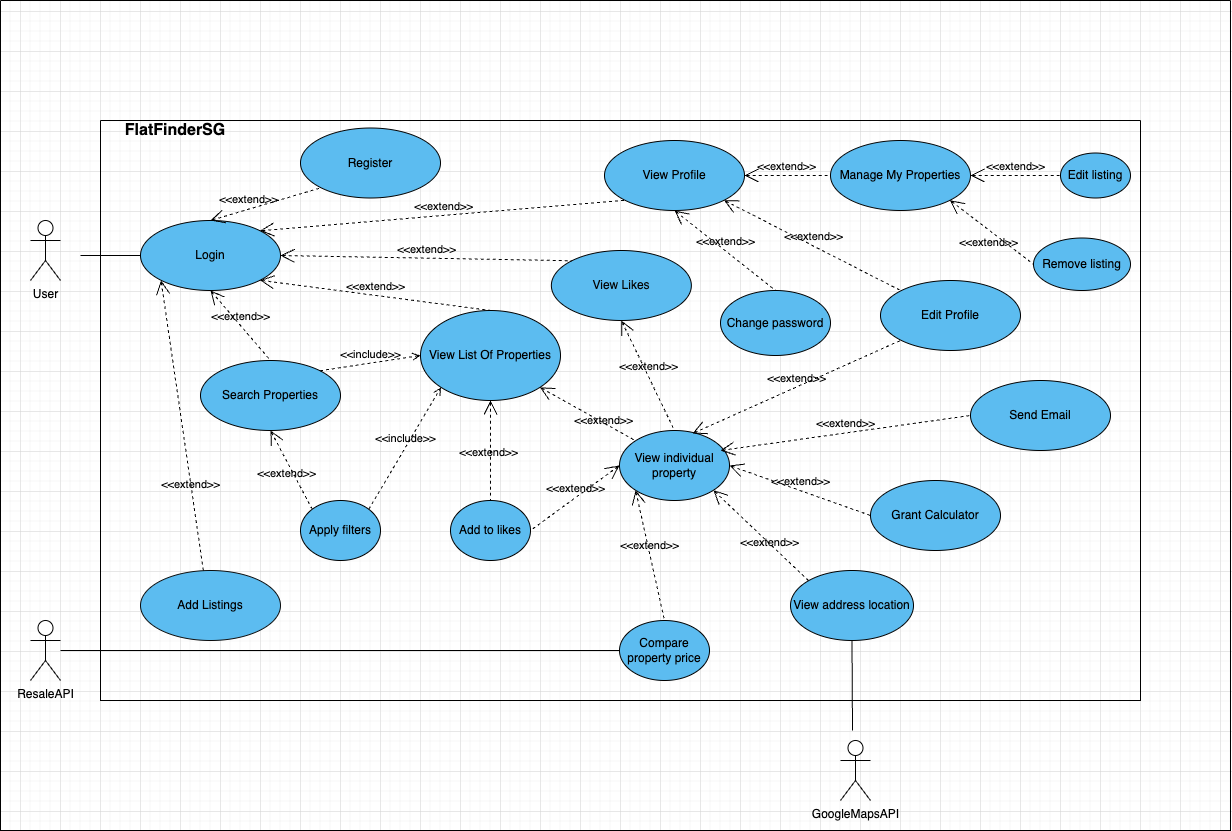

The diagram above was exported from draw.io. Its source (the exported page's mxGraphModel, read from the mxfile embedded in the PNG):
<mxGraphModel dx="2318" dy="2012" grid="1" gridSize="10" guides="1" tooltips="1" connect="1" arrows="1" fold="1" page="1" pageScale="1" pageWidth="827" pageHeight="1169" math="0" shadow="0">
  <root>
    <mxCell id="0" />
    <mxCell id="1" parent="0" />
    <mxCell id="Dlr-11RZOiJUKafuxk2v-1" value="" style="swimlane;startSize=0;" parent="1" vertex="1">
      <mxGeometry x="-160" y="30" width="1040" height="580" as="geometry">
        <mxRectangle x="100" y="50" width="50" height="40" as="alternateBounds" />
      </mxGeometry>
    </mxCell>
    <mxCell id="Dlr-11RZOiJUKafuxk2v-40" value="FlatFinderSG" style="text;html=1;strokeColor=none;fillColor=none;align=center;verticalAlign=middle;whiteSpace=wrap;rounded=0;fontSize=16;fontStyle=1" parent="Dlr-11RZOiJUKafuxk2v-1" vertex="1">
      <mxGeometry x="50" width="50" height="20" as="geometry" />
    </mxCell>
    <mxCell id="SjKNvRVlifRzU9CcO7Dh-1" value="" style="swimlane;startSize=0;fontSize=16;" parent="1" vertex="1">
      <mxGeometry x="-260" y="-90" width="1230" height="830" as="geometry" />
    </mxCell>
    <mxCell id="Dlr-11RZOiJUKafuxk2v-13" value="Remove listing" style="ellipse;whiteSpace=wrap;html=1;fillColor=#5cbcf0;fontColor=#000000;strokeColor=#000000;" parent="SjKNvRVlifRzU9CcO7Dh-1" vertex="1">
      <mxGeometry x="1033" y="237.5" width="97" height="52.5" as="geometry" />
    </mxCell>
    <mxCell id="Dlr-11RZOiJUKafuxk2v-15" value="Edit listing" style="ellipse;whiteSpace=wrap;html=1;fillColor=#5cbcf0;fontColor=#000000;strokeColor=#000000;" parent="SjKNvRVlifRzU9CcO7Dh-1" vertex="1">
      <mxGeometry x="1060" y="152.5" width="70" height="45" as="geometry" />
    </mxCell>
    <mxCell id="Dlr-11RZOiJUKafuxk2v-33" value="Change password" style="ellipse;whiteSpace=wrap;html=1;fillColor=#5cbcf0;fontColor=#000000;strokeColor=#000000;" parent="SjKNvRVlifRzU9CcO7Dh-1" vertex="1">
      <mxGeometry x="720" y="290" width="110" height="65" as="geometry" />
    </mxCell>
    <mxCell id="Dlr-11RZOiJUKafuxk2v-24" value="Edit Profile" style="ellipse;whiteSpace=wrap;html=1;fillColor=#5cbcf0;fontColor=#000000;strokeColor=#000000;" parent="SjKNvRVlifRzU9CcO7Dh-1" vertex="1">
      <mxGeometry x="880" y="280" width="140" height="70" as="geometry" />
    </mxCell>
    <mxCell id="Dlr-11RZOiJUKafuxk2v-21" value="View Likes" style="ellipse;whiteSpace=wrap;html=1;fillColor=#5cbcf0;fontColor=#050505;strokeColor=#000000;" parent="SjKNvRVlifRzU9CcO7Dh-1" vertex="1">
      <mxGeometry x="550.86" y="250" width="140" height="70" as="geometry" />
    </mxCell>
    <mxCell id="Dlr-11RZOiJUKafuxk2v-47" value="ResaleAPI" style="shape=umlActor;html=1;verticalLabelPosition=bottom;verticalAlign=top;align=center;" parent="SjKNvRVlifRzU9CcO7Dh-1" vertex="1">
      <mxGeometry x="30" y="620" width="30" height="60" as="geometry" />
    </mxCell>
    <mxCell id="Dlr-11RZOiJUKafuxk2v-12" value="Add to likes" style="ellipse;whiteSpace=wrap;html=1;fillColor=#5cbcf0;fontColor=#000000;strokeColor=#000000;" parent="SjKNvRVlifRzU9CcO7Dh-1" vertex="1">
      <mxGeometry x="450" y="500" width="80" height="60" as="geometry" />
    </mxCell>
    <mxCell id="Dlr-11RZOiJUKafuxk2v-7" value="Search Properties" style="ellipse;whiteSpace=wrap;html=1;fillColor=#5cbcf0;fontColor=#000000;strokeColor=#000000;" parent="SjKNvRVlifRzU9CcO7Dh-1" vertex="1">
      <mxGeometry x="200" y="360" width="140" height="70" as="geometry" />
    </mxCell>
    <mxCell id="Dlr-11RZOiJUKafuxk2v-46" value="GoogleMapsAPI" style="shape=umlActor;html=1;verticalLabelPosition=bottom;verticalAlign=top;align=center;" parent="SjKNvRVlifRzU9CcO7Dh-1" vertex="1">
      <mxGeometry x="840" y="740" width="30" height="60" as="geometry" />
    </mxCell>
    <mxCell id="KzRGIiaS9-wAwQnPeECT-4" value="" style="edgeStyle=none;html=1;endArrow=none;verticalAlign=bottom;rounded=0;exitX=0;exitY=0.5;exitDx=0;exitDy=0;" parent="SjKNvRVlifRzU9CcO7Dh-1" source="KzRGIiaS9-wAwQnPeECT-2" target="Dlr-11RZOiJUKafuxk2v-47" edge="1">
      <mxGeometry width="160" relative="1" as="geometry">
        <mxPoint x="520" y="440" as="sourcePoint" />
        <mxPoint x="80" y="630" as="targetPoint" />
      </mxGeometry>
    </mxCell>
    <mxCell id="KzRGIiaS9-wAwQnPeECT-6" value="Apply filters" style="ellipse;whiteSpace=wrap;html=1;fillColor=#5cbcf0;fontColor=#000000;strokeColor=#000000;" parent="SjKNvRVlifRzU9CcO7Dh-1" vertex="1">
      <mxGeometry x="300" y="500" width="80" height="60" as="geometry" />
    </mxCell>
    <mxCell id="KzRGIiaS9-wAwQnPeECT-7" value="&amp;lt;&amp;lt;extend&amp;gt;&amp;gt;" style="edgeStyle=none;html=1;startArrow=open;endArrow=none;startSize=12;verticalAlign=bottom;dashed=1;labelBackgroundColor=none;rounded=0;exitX=0.5;exitY=1;exitDx=0;exitDy=0;entryX=0;entryY=0;entryDx=0;entryDy=0;" parent="SjKNvRVlifRzU9CcO7Dh-1" source="Dlr-11RZOiJUKafuxk2v-7" target="KzRGIiaS9-wAwQnPeECT-6" edge="1">
      <mxGeometry x="0.2" y="-10" width="160" relative="1" as="geometry">
        <mxPoint x="610" y="560" as="sourcePoint" />
        <mxPoint x="770" y="560" as="targetPoint" />
        <mxPoint as="offset" />
      </mxGeometry>
    </mxCell>
    <mxCell id="Dlr-11RZOiJUKafuxk2v-9" value="Send Email" style="ellipse;whiteSpace=wrap;html=1;fillColor=#5cbcf0;fontColor=#000000;strokeColor=#000000;" parent="SjKNvRVlifRzU9CcO7Dh-1" vertex="1">
      <mxGeometry x="970" y="380" width="140" height="70" as="geometry" />
    </mxCell>
    <mxCell id="Dlr-11RZOiJUKafuxk2v-2" value="Register" style="ellipse;whiteSpace=wrap;html=1;fillColor=#5cbcf0;" parent="SjKNvRVlifRzU9CcO7Dh-1" vertex="1">
      <mxGeometry x="300" y="127.5" width="140" height="70" as="geometry" />
    </mxCell>
    <mxCell id="Dlr-11RZOiJUKafuxk2v-3" value="Login" style="ellipse;whiteSpace=wrap;html=1;fillColor=#5cbcf0;fontColor=#000000;strokeColor=#000000;" parent="SjKNvRVlifRzU9CcO7Dh-1" vertex="1">
      <mxGeometry x="140" y="220" width="140" height="70" as="geometry" />
    </mxCell>
    <mxCell id="Dlr-11RZOiJUKafuxk2v-44" value="User" style="shape=umlActor;html=1;verticalLabelPosition=bottom;verticalAlign=top;align=center;" parent="SjKNvRVlifRzU9CcO7Dh-1" vertex="1">
      <mxGeometry x="30" y="220" width="30" height="60" as="geometry" />
    </mxCell>
    <mxCell id="QfDNrd-RBYbxzsF1CBIN-2" value="&amp;lt;&amp;lt;extend&amp;gt;&amp;gt;" style="edgeStyle=none;html=1;startArrow=open;endArrow=none;startSize=12;verticalAlign=bottom;dashed=1;labelBackgroundColor=none;rounded=0;exitX=0.5;exitY=0;exitDx=0;exitDy=0;entryX=0;entryY=1;entryDx=0;entryDy=0;" parent="SjKNvRVlifRzU9CcO7Dh-1" source="Dlr-11RZOiJUKafuxk2v-3" target="Dlr-11RZOiJUKafuxk2v-2" edge="1">
      <mxGeometry x="-0.3157" y="1" width="160" relative="1" as="geometry">
        <mxPoint x="130" y="190" as="sourcePoint" />
        <mxPoint x="280" y="190" as="targetPoint" />
        <mxPoint as="offset" />
      </mxGeometry>
    </mxCell>
    <mxCell id="QfDNrd-RBYbxzsF1CBIN-4" value="" style="edgeStyle=none;html=1;endArrow=none;verticalAlign=bottom;rounded=0;entryX=0;entryY=0.5;entryDx=0;entryDy=0;" parent="SjKNvRVlifRzU9CcO7Dh-1" target="Dlr-11RZOiJUKafuxk2v-3" edge="1">
      <mxGeometry width="160" relative="1" as="geometry">
        <mxPoint x="80" y="255" as="sourcePoint" />
        <mxPoint x="120" y="160" as="targetPoint" />
      </mxGeometry>
    </mxCell>
    <mxCell id="7TIg984MPt7r4zNMYuv2-3" value="&amp;lt;&amp;lt;extend&amp;gt;&amp;gt;" style="edgeStyle=none;html=1;startArrow=open;endArrow=none;startSize=12;verticalAlign=bottom;dashed=1;labelBackgroundColor=none;rounded=0;exitX=1;exitY=0.5;exitDx=0;exitDy=0;entryX=0;entryY=0;entryDx=0;entryDy=0;" parent="SjKNvRVlifRzU9CcO7Dh-1" source="Dlr-11RZOiJUKafuxk2v-3" target="Dlr-11RZOiJUKafuxk2v-21" edge="1">
      <mxGeometry width="160" relative="1" as="geometry">
        <mxPoint x="340" y="290" as="sourcePoint" />
        <mxPoint x="500" y="290" as="targetPoint" />
      </mxGeometry>
    </mxCell>
    <mxCell id="Dlr-11RZOiJUKafuxk2v-5" value="View Profile" style="ellipse;whiteSpace=wrap;html=1;fillColor=#5cbcf0;" parent="SjKNvRVlifRzU9CcO7Dh-1" vertex="1">
      <mxGeometry x="604" y="140" width="140" height="70" as="geometry" />
    </mxCell>
    <mxCell id="7TIg984MPt7r4zNMYuv2-5" value="&amp;lt;&amp;lt;extend&amp;gt;&amp;gt;" style="edgeStyle=none;html=1;startArrow=open;endArrow=none;startSize=12;verticalAlign=bottom;dashed=1;labelBackgroundColor=none;rounded=0;exitX=1;exitY=0;exitDx=0;exitDy=0;entryX=0;entryY=1;entryDx=0;entryDy=0;" parent="SjKNvRVlifRzU9CcO7Dh-1" source="Dlr-11RZOiJUKafuxk2v-3" target="Dlr-11RZOiJUKafuxk2v-5" edge="1">
      <mxGeometry width="160" relative="1" as="geometry">
        <mxPoint x="360" y="220" as="sourcePoint" />
        <mxPoint x="520" y="220" as="targetPoint" />
      </mxGeometry>
    </mxCell>
    <mxCell id="7TIg984MPt7r4zNMYuv2-7" value="&amp;lt;&amp;lt;extend&amp;gt;&amp;gt;" style="edgeStyle=none;html=1;startArrow=open;endArrow=none;startSize=12;verticalAlign=bottom;dashed=1;labelBackgroundColor=none;rounded=0;exitX=1;exitY=1;exitDx=0;exitDy=0;entryX=0;entryY=0;entryDx=0;entryDy=0;" parent="SjKNvRVlifRzU9CcO7Dh-1" source="Dlr-11RZOiJUKafuxk2v-5" target="Dlr-11RZOiJUKafuxk2v-24" edge="1">
      <mxGeometry width="160" relative="1" as="geometry">
        <mxPoint x="660" y="240" as="sourcePoint" />
        <mxPoint x="820" y="240" as="targetPoint" />
      </mxGeometry>
    </mxCell>
    <mxCell id="7TIg984MPt7r4zNMYuv2-8" value="&amp;lt;&amp;lt;extend&amp;gt;&amp;gt;" style="edgeStyle=none;html=1;startArrow=open;endArrow=none;startSize=12;verticalAlign=bottom;dashed=1;labelBackgroundColor=none;rounded=0;exitX=0.5;exitY=1;exitDx=0;exitDy=0;entryX=0.5;entryY=0;entryDx=0;entryDy=0;" parent="SjKNvRVlifRzU9CcO7Dh-1" source="Dlr-11RZOiJUKafuxk2v-5" target="Dlr-11RZOiJUKafuxk2v-33" edge="1">
      <mxGeometry width="160" relative="1" as="geometry">
        <mxPoint x="630" y="270" as="sourcePoint" />
        <mxPoint x="790" y="270" as="targetPoint" />
      </mxGeometry>
    </mxCell>
    <mxCell id="Dlr-11RZOiJUKafuxk2v-6" value="View List Of Properties" style="ellipse;whiteSpace=wrap;html=1;fillColor=#5cbcf0;fontColor=#000000;strokeColor=#000000;" parent="SjKNvRVlifRzU9CcO7Dh-1" vertex="1">
      <mxGeometry x="420" y="310" width="140" height="90" as="geometry" />
    </mxCell>
    <mxCell id="7TIg984MPt7r4zNMYuv2-2" value="&amp;lt;&amp;lt;extend&amp;gt;&amp;gt;" style="edgeStyle=none;html=1;startArrow=open;endArrow=none;startSize=12;verticalAlign=bottom;dashed=1;labelBackgroundColor=none;rounded=0;exitX=1;exitY=1;exitDx=0;exitDy=0;entryX=0.5;entryY=0;entryDx=0;entryDy=0;" parent="SjKNvRVlifRzU9CcO7Dh-1" source="Dlr-11RZOiJUKafuxk2v-3" target="Dlr-11RZOiJUKafuxk2v-6" edge="1">
      <mxGeometry width="160" relative="1" as="geometry">
        <mxPoint x="300" y="320" as="sourcePoint" />
        <mxPoint x="460" y="320" as="targetPoint" />
      </mxGeometry>
    </mxCell>
    <mxCell id="7TIg984MPt7r4zNMYuv2-12" value="&amp;lt;&amp;lt;extend&amp;gt;&amp;gt;" style="edgeStyle=none;html=1;startArrow=open;endArrow=none;startSize=12;verticalAlign=bottom;dashed=1;labelBackgroundColor=none;rounded=0;exitX=0.5;exitY=1;exitDx=0;exitDy=0;entryX=0.5;entryY=0;entryDx=0;entryDy=0;" parent="SjKNvRVlifRzU9CcO7Dh-1" source="Dlr-11RZOiJUKafuxk2v-6" target="Dlr-11RZOiJUKafuxk2v-12" edge="1">
      <mxGeometry x="0.2353" y="-2" width="160" relative="1" as="geometry">
        <mxPoint x="170.50252531694173" y="499.74873734152925" as="sourcePoint" />
        <mxPoint x="190" y="560" as="targetPoint" />
        <mxPoint as="offset" />
      </mxGeometry>
    </mxCell>
    <mxCell id="Dlr-11RZOiJUKafuxk2v-26" value="Add Listings" style="ellipse;whiteSpace=wrap;html=1;fillColor=#5cbcf0;fontColor=#000000;strokeColor=#0c0d0d;" parent="SjKNvRVlifRzU9CcO7Dh-1" vertex="1">
      <mxGeometry x="140" y="570" width="140" height="70" as="geometry" />
    </mxCell>
    <mxCell id="7TIg984MPt7r4zNMYuv2-1" value="&amp;lt;&amp;lt;extend&amp;gt;&amp;gt;" style="edgeStyle=none;html=1;startArrow=open;endArrow=none;startSize=12;verticalAlign=bottom;dashed=1;labelBackgroundColor=none;rounded=0;exitX=0;exitY=1;exitDx=0;exitDy=0;entryX=0.45;entryY=0.014;entryDx=0;entryDy=0;entryPerimeter=0;" parent="SjKNvRVlifRzU9CcO7Dh-1" source="Dlr-11RZOiJUKafuxk2v-3" target="Dlr-11RZOiJUKafuxk2v-26" edge="1">
      <mxGeometry x="0.4611" y="-2" width="160" relative="1" as="geometry">
        <mxPoint x="170" y="290" as="sourcePoint" />
        <mxPoint x="217" y="320" as="targetPoint" />
        <mxPoint as="offset" />
      </mxGeometry>
    </mxCell>
    <mxCell id="Dlr-11RZOiJUKafuxk2v-11" value="View individual property" style="ellipse;whiteSpace=wrap;html=1;fillColor=#5cbcf0;fontColor=#000000;strokeColor=#000000;" parent="SjKNvRVlifRzU9CcO7Dh-1" vertex="1">
      <mxGeometry x="619" y="430" width="110" height="70" as="geometry" />
    </mxCell>
    <mxCell id="7TIg984MPt7r4zNMYuv2-10" value="&amp;lt;&amp;lt;extend&amp;gt;&amp;gt;" style="edgeStyle=none;html=1;startArrow=open;endArrow=none;startSize=12;verticalAlign=bottom;dashed=1;labelBackgroundColor=none;rounded=0;exitX=0.5;exitY=1;exitDx=0;exitDy=0;entryX=0.5;entryY=0;entryDx=0;entryDy=0;" parent="SjKNvRVlifRzU9CcO7Dh-1" source="Dlr-11RZOiJUKafuxk2v-21" target="Dlr-11RZOiJUKafuxk2v-11" edge="1">
      <mxGeometry width="160" relative="1" as="geometry">
        <mxPoint x="559.4974746830585" y="299.74873734152925" as="sourcePoint" />
        <mxPoint x="650.5025253169415" y="400.25126265847075" as="targetPoint" />
      </mxGeometry>
    </mxCell>
    <mxCell id="KzRGIiaS9-wAwQnPeECT-2" value="Compare property price" style="ellipse;whiteSpace=wrap;html=1;fillColor=#5cbcf0;fontColor=#000000;strokeColor=#000000;" parent="SjKNvRVlifRzU9CcO7Dh-1" vertex="1">
      <mxGeometry x="619" y="620" width="90" height="60" as="geometry" />
    </mxCell>
    <mxCell id="Dlr-11RZOiJUKafuxk2v-36" value="Grant Calculator" style="ellipse;whiteSpace=wrap;html=1;fillColor=#5cbcf0;fontColor=#000000;strokeColor=#000000;" parent="SjKNvRVlifRzU9CcO7Dh-1" vertex="1">
      <mxGeometry x="870" y="480" width="130" height="70" as="geometry" />
    </mxCell>
    <mxCell id="Dlr-11RZOiJUKafuxk2v-41" value="View address location" style="ellipse;whiteSpace=wrap;html=1;fillColor=#5cbcf0;fontColor=#000000;strokeColor=#000000;" parent="SjKNvRVlifRzU9CcO7Dh-1" vertex="1">
      <mxGeometry x="790" y="570" width="123" height="70" as="geometry" />
    </mxCell>
    <mxCell id="7TIg984MPt7r4zNMYuv2-13" value="&amp;lt;&amp;lt;extend&amp;gt;&amp;gt;" style="edgeStyle=none;html=1;startArrow=open;endArrow=none;startSize=12;verticalAlign=bottom;dashed=1;labelBackgroundColor=none;rounded=0;entryX=1;entryY=0.5;entryDx=0;entryDy=0;exitX=0;exitY=0.5;exitDx=0;exitDy=0;" parent="SjKNvRVlifRzU9CcO7Dh-1" source="Dlr-11RZOiJUKafuxk2v-11" target="Dlr-11RZOiJUKafuxk2v-12" edge="1">
      <mxGeometry width="160" relative="1" as="geometry">
        <mxPoint x="530.86" y="480" as="sourcePoint" />
        <mxPoint x="459.1442712474619" y="528.7867965644036" as="targetPoint" />
      </mxGeometry>
    </mxCell>
    <mxCell id="7TIg984MPt7r4zNMYuv2-14" value="&amp;lt;&amp;lt;extend&amp;gt;&amp;gt;" style="edgeStyle=none;html=1;startArrow=open;endArrow=none;startSize=12;verticalAlign=bottom;dashed=1;labelBackgroundColor=none;rounded=0;entryX=0.5;entryY=0;entryDx=0;entryDy=0;exitX=0;exitY=1;exitDx=0;exitDy=0;" parent="SjKNvRVlifRzU9CcO7Dh-1" source="Dlr-11RZOiJUKafuxk2v-11" target="KzRGIiaS9-wAwQnPeECT-2" edge="1">
      <mxGeometry width="160" relative="1" as="geometry">
        <mxPoint x="560.86" y="540" as="sourcePoint" />
        <mxPoint x="720.86" y="540" as="targetPoint" />
      </mxGeometry>
    </mxCell>
    <mxCell id="7TIg984MPt7r4zNMYuv2-17" value="&amp;lt;&amp;lt;extend&amp;gt;&amp;gt;" style="edgeStyle=none;html=1;startArrow=open;endArrow=none;startSize=12;verticalAlign=bottom;dashed=1;labelBackgroundColor=none;rounded=0;entryX=0;entryY=0.5;entryDx=0;entryDy=0;" parent="SjKNvRVlifRzU9CcO7Dh-1" target="Dlr-11RZOiJUKafuxk2v-9" edge="1">
      <mxGeometry width="160" relative="1" as="geometry">
        <mxPoint x="720" y="450" as="sourcePoint" />
        <mxPoint x="741.3625253169415" y="439.74873734152925" as="targetPoint" />
      </mxGeometry>
    </mxCell>
    <mxCell id="7TIg984MPt7r4zNMYuv2-19" value="&amp;lt;&amp;lt;extend&amp;gt;&amp;gt;" style="edgeStyle=none;html=1;startArrow=open;endArrow=none;startSize=12;verticalAlign=bottom;dashed=1;labelBackgroundColor=none;rounded=0;exitX=1;exitY=0.5;exitDx=0;exitDy=0;entryX=0;entryY=0.5;entryDx=0;entryDy=0;" parent="SjKNvRVlifRzU9CcO7Dh-1" source="Dlr-11RZOiJUKafuxk2v-11" target="Dlr-11RZOiJUKafuxk2v-36" edge="1">
      <mxGeometry width="160" relative="1" as="geometry">
        <mxPoint x="720.86" y="500" as="sourcePoint" />
        <mxPoint x="880.86" y="500" as="targetPoint" />
      </mxGeometry>
    </mxCell>
    <mxCell id="7TIg984MPt7r4zNMYuv2-16" value="&amp;lt;&amp;lt;extend&amp;gt;&amp;gt;" style="edgeStyle=none;html=1;startArrow=open;endArrow=none;startSize=12;verticalAlign=bottom;dashed=1;labelBackgroundColor=none;rounded=0;exitX=1;exitY=1;exitDx=0;exitDy=0;entryX=0;entryY=0;entryDx=0;entryDy=0;" parent="SjKNvRVlifRzU9CcO7Dh-1" source="Dlr-11RZOiJUKafuxk2v-11" target="Dlr-11RZOiJUKafuxk2v-41" edge="1">
      <mxGeometry x="0.2511" y="-6" width="160" relative="1" as="geometry">
        <mxPoint x="700.86" y="540" as="sourcePoint" />
        <mxPoint x="860.86" y="540" as="targetPoint" />
        <mxPoint as="offset" />
      </mxGeometry>
    </mxCell>
    <mxCell id="7TIg984MPt7r4zNMYuv2-18" value="&amp;lt;&amp;lt;extend&amp;gt;&amp;gt;" style="edgeStyle=none;html=1;startArrow=open;endArrow=none;startSize=12;verticalAlign=bottom;dashed=1;labelBackgroundColor=none;rounded=0;exitX=1;exitY=1;exitDx=0;exitDy=0;entryX=0;entryY=0;entryDx=0;entryDy=0;" parent="SjKNvRVlifRzU9CcO7Dh-1" source="Dlr-11RZOiJUKafuxk2v-6" target="Dlr-11RZOiJUKafuxk2v-11" edge="1">
      <mxGeometry x="0.3879" y="-6" width="160" relative="1" as="geometry">
        <mxPoint x="550.3574746830631" y="416.81980515339774" as="sourcePoint" />
        <mxPoint x="720.86" y="460" as="targetPoint" />
        <mxPoint as="offset" />
      </mxGeometry>
    </mxCell>
    <mxCell id="Dlr-11RZOiJUKafuxk2v-8" value="Manage My Properties" style="ellipse;whiteSpace=wrap;html=1;fillColor=#5cbcf0;fontColor=#000000;strokeColor=#030303;" parent="SjKNvRVlifRzU9CcO7Dh-1" vertex="1">
      <mxGeometry x="830" y="140" width="140" height="70" as="geometry" />
    </mxCell>
    <mxCell id="7TIg984MPt7r4zNMYuv2-20" value="&amp;lt;&amp;lt;extend&amp;gt;&amp;gt;" style="edgeStyle=none;html=1;startArrow=open;endArrow=none;startSize=12;verticalAlign=bottom;dashed=1;labelBackgroundColor=none;rounded=0;exitX=1;exitY=0.5;exitDx=0;exitDy=0;entryX=0;entryY=0.5;entryDx=0;entryDy=0;" parent="SjKNvRVlifRzU9CcO7Dh-1" source="Dlr-11RZOiJUKafuxk2v-8" target="Dlr-11RZOiJUKafuxk2v-15" edge="1">
      <mxGeometry width="160" relative="1" as="geometry">
        <mxPoint x="1000" y="180" as="sourcePoint" />
        <mxPoint x="1160" y="180" as="targetPoint" />
      </mxGeometry>
    </mxCell>
    <mxCell id="7TIg984MPt7r4zNMYuv2-21" value="&amp;lt;&amp;lt;extend&amp;gt;&amp;gt;" style="edgeStyle=none;html=1;startArrow=open;endArrow=none;startSize=12;verticalAlign=bottom;dashed=1;labelBackgroundColor=none;rounded=0;exitX=1;exitY=1;exitDx=0;exitDy=0;entryX=0;entryY=0.5;entryDx=0;entryDy=0;" parent="SjKNvRVlifRzU9CcO7Dh-1" source="Dlr-11RZOiJUKafuxk2v-8" target="Dlr-11RZOiJUKafuxk2v-13" edge="1">
      <mxGeometry x="0.1561" y="-17" width="160" relative="1" as="geometry">
        <mxPoint x="970" y="230" as="sourcePoint" />
        <mxPoint x="1130" y="230" as="targetPoint" />
        <mxPoint as="offset" />
      </mxGeometry>
    </mxCell>
    <mxCell id="7TIg984MPt7r4zNMYuv2-6" value="&amp;lt;&amp;lt;extend&amp;gt;&amp;gt;" style="edgeStyle=none;html=1;startArrow=open;endArrow=none;startSize=12;verticalAlign=bottom;dashed=1;labelBackgroundColor=none;rounded=0;exitX=1;exitY=0.5;exitDx=0;exitDy=0;entryX=0;entryY=0.5;entryDx=0;entryDy=0;" parent="SjKNvRVlifRzU9CcO7Dh-1" source="Dlr-11RZOiJUKafuxk2v-5" target="Dlr-11RZOiJUKafuxk2v-8" edge="1">
      <mxGeometry width="160" relative="1" as="geometry">
        <mxPoint x="760" y="150" as="sourcePoint" />
        <mxPoint x="920" y="150" as="targetPoint" />
      </mxGeometry>
    </mxCell>
    <mxCell id="MdYacsmilpMYk7ezADpW-6" value="&amp;lt;&amp;lt;extend&amp;gt;&amp;gt;" style="edgeStyle=none;html=1;startArrow=open;endArrow=none;startSize=12;verticalAlign=bottom;dashed=1;labelBackgroundColor=none;rounded=0;exitX=0.5;exitY=1;exitDx=0;exitDy=0;" parent="SjKNvRVlifRzU9CcO7Dh-1" source="Dlr-11RZOiJUKafuxk2v-3" edge="1">
      <mxGeometry width="160" relative="1" as="geometry">
        <mxPoint x="240" y="330" as="sourcePoint" />
        <mxPoint x="270" y="360" as="targetPoint" />
      </mxGeometry>
    </mxCell>
    <mxCell id="MdYacsmilpMYk7ezADpW-7" value="&amp;lt;&amp;lt;include&amp;gt;&amp;gt;" style="html=1;verticalAlign=bottom;labelBackgroundColor=none;endArrow=open;endFill=0;dashed=1;rounded=0;exitX=1;exitY=0;exitDx=0;exitDy=0;entryX=0;entryY=0.5;entryDx=0;entryDy=0;" parent="SjKNvRVlifRzU9CcO7Dh-1" source="Dlr-11RZOiJUKafuxk2v-7" target="Dlr-11RZOiJUKafuxk2v-6" edge="1">
      <mxGeometry width="160" relative="1" as="geometry">
        <mxPoint x="380" y="370" as="sourcePoint" />
        <mxPoint x="540" y="370" as="targetPoint" />
      </mxGeometry>
    </mxCell>
    <mxCell id="MdYacsmilpMYk7ezADpW-8" value="&amp;lt;&amp;lt;include&amp;gt;&amp;gt;" style="html=1;verticalAlign=bottom;labelBackgroundColor=none;endArrow=open;endFill=0;dashed=1;rounded=0;exitX=1;exitY=0;exitDx=0;exitDy=0;entryX=0;entryY=1;entryDx=0;entryDy=0;" parent="SjKNvRVlifRzU9CcO7Dh-1" source="KzRGIiaS9-wAwQnPeECT-6" target="Dlr-11RZOiJUKafuxk2v-6" edge="1">
      <mxGeometry width="160" relative="1" as="geometry">
        <mxPoint x="370" y="450" as="sourcePoint" />
        <mxPoint x="530" y="450" as="targetPoint" />
      </mxGeometry>
    </mxCell>
    <mxCell id="MdYacsmilpMYk7ezADpW-10" value="" style="endArrow=none;html=1;rounded=0;entryX=0.5;entryY=1;entryDx=0;entryDy=0;" parent="SjKNvRVlifRzU9CcO7Dh-1" target="Dlr-11RZOiJUKafuxk2v-41" edge="1">
      <mxGeometry width="50" height="50" relative="1" as="geometry">
        <mxPoint x="852" y="730" as="sourcePoint" />
        <mxPoint x="910" y="690" as="targetPoint" />
      </mxGeometry>
    </mxCell>
    <mxCell id="AwER5ckqH49QRa7ERZyP-1" value="&amp;lt;&amp;lt;extend&amp;gt;&amp;gt;" style="edgeStyle=none;html=1;startArrow=open;endArrow=none;startSize=12;verticalAlign=bottom;dashed=1;labelBackgroundColor=none;rounded=0;exitX=0.664;exitY=0.043;exitDx=0;exitDy=0;entryX=0;entryY=1;entryDx=0;entryDy=0;exitPerimeter=0;" edge="1" parent="SjKNvRVlifRzU9CcO7Dh-1" source="Dlr-11RZOiJUKafuxk2v-11" target="Dlr-11RZOiJUKafuxk2v-24">
      <mxGeometry width="160" relative="1" as="geometry">
        <mxPoint x="690.8608729652603" y="407.62126265847076" as="sourcePoint" />
        <mxPoint x="947.9699999999909" y="382.37" as="targetPoint" />
      </mxGeometry>
    </mxCell>
  </root>
</mxGraphModel>